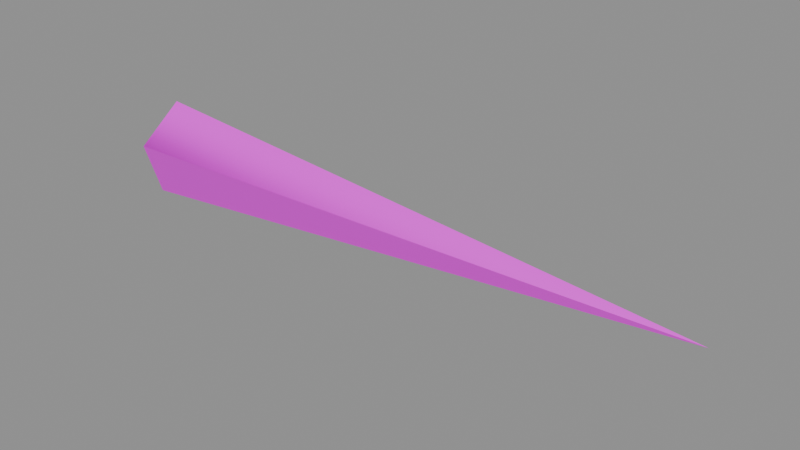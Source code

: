 # Source: s_spike.blend  (saved by Blender 5.2.45; exported with 4.5.12 LTS)
import bpy
from mathutils import Matrix  # noqa: F401  (used for matrix-valued properties, if any)

bpy.ops.wm.read_factory_settings(use_empty=True)
scene = bpy.context.scene
scene.name = 'Scene'

# ---- collections
col_anchors = bpy.data.collections.new('anchors'); scene.collection.children.link(col_anchors)

# ---- images (referenced by path relative to the original .blend; pixels are not part of the script)
import os
ASSET_DIR = os.environ.get("B2B_ASSET_DIR", "")  # directory of the original .blend (textures are referenced by path, not embedded)
HERE = os.path.dirname(os.path.abspath(__file__))  # packed textures are extracted next to this script under _unpacked/

def load_image(name, relpath, width, height, colorspace="sRGB"):
    """Load a texture the original file referenced (path relative to the .blend, or extracted next to this script)."""
    p = next((c for c in (os.path.join(HERE, relpath), os.path.join(ASSET_DIR, relpath)) if relpath and os.path.exists(c)), "")
    if p:
        img = bpy.data.images.load(p, check_existing=True)
        img.name = name
    else:  # same state as the original file: an image datablock whose file is absent (Cycles renders it pink)
        img = bpy.data.images.new(name, width, height)
        img.source = "FILE"
        img.filepath = "//" + (relpath or name)
    img.colorspace_settings.name = colorspace
    return img
img_s_spike_skin0 = load_image('s_spike_skin0', 's_spike_skin0.png', 1024, 1024, 'sRGB')

# ---- materials (node trees are filled in below, after node groups)
mat_s_spike = bpy.data.materials.new('s_spike')

# ---- material node trees
mat_s_spike.use_nodes = True; mat_s_spike.node_tree.nodes.clear()
_N = mat_s_spike.node_tree.nodes; _L = mat_s_spike.node_tree.links
n0 = _N.new('ShaderNodeBsdfPrincipled'); n0.name = 'Principled BSDF'; n0.location = (-200, 100)
n0.inputs[10].default_value = 0.005
n1 = _N.new('ShaderNodeOutputMaterial'); n1.name = 'Material Output'; n1.location = (200, 100)
n2 = _N.new('ShaderNodeTexImage'); n2.name = 'Image Texture'; n2.location = (0, 0)
n2.image = img_s_spike_skin0
n2.interpolation = 'Closest'
_L.new(n0.outputs[0], n1.inputs[0])
_L.new(n2.outputs[0], n0.inputs[0])
n1.is_active_output = True

# ---- meshes
me_s_spike = bpy.data.meshes.new('s_spike')
me_s_spike.from_pydata([(-8.936e-07, -0.00373, 1.0), (-8.936e-07, -0.593, -0.809), (-8.936e-07, -0.9511, 0.3048), (-8.936e-07, 0.5856, -0.809), (-8.936e-07, 0.9511, 0.3048), (8.0, -0.00373, -0.00028), (11.95, -0.00373, -0.00028)], [], [(0, 2, 1), (0, 1, 3), (0, 3, 4), (0, 4, 5), (4, 3, 5), (3, 1, 5), (2, 0, 5), (1, 2, 5), (0, 4, 3), (0, 3, 1), (0, 1, 2), (0, 6, 4), (4, 6, 3), (3, 6, 1), (2, 6, 0), (1, 6, 2)])
me_s_spike.polygons.foreach_set('use_smooth', [True] * 16)
_k = set([(0, 6), (1, 6), (2, 6), (3, 6), (4, 6)])
me_s_spike.attributes.new('sharp_edge', 'BOOLEAN', 'EDGE').data.foreach_set('value', [ (min(e.vertices), max(e.vertices)) in _k for e in me_s_spike.edges])
_uv = me_s_spike.uv_layers.new(name='UVMap')
_uv.uv.foreach_set('vector', [0.007812, 0.01562, 0.007812, 0.01562, 0.007812, 0.01562, 0.007812, 0.01562, 0.007812, 0.01562, 0.007812, 0.01562, 0.007812, 0.01562, 0.007812, 0.01562, 0.007812, 0.01562, 0.007812, 0.01562, 0.007812, 0.01562, 0.007812, 0.01562, 0.007812, 0.01562, 0.007812, 0.01562, 0.007812, 0.01562, 0.007812, 0.01562, 0.007812, 0.01562, 0.007812, 0.01562, 0.007812, 0.01562, 0.007812, 0.01562, 0.007812, 0.01562, 0.007812, 0.01562, 0.007812, 0.01562, 0.007812, 0.01562, 0.3516, 0.1094, 0.4297, 0.5781, 0.2266, 0.8906, 0.3516, 0.1094, 0.2266, 0.8906, 0.02344, 0.5781, 0.3516, 0.1094, 0.02344, 0.5781, 0.1016, 0.1094, 0.4453, 0.2031, 0.9922, 0.2969, 0.4453, 0.3906, 0.4453, 0.7656, 0.9922, 0.8594, 0.4453, 0.9531, 0.4453, 0.01562, 0.9922, 0.1094, 0.4453, 0.2031, 0.4453, 0.5781, 0.9922, 0.6719, 0.4453, 0.7656, 0.4453, 0.3906, 0.9922, 0.4844, 0.4453, 0.5781])
me_s_spike.materials.append(mat_s_spike)
me_s_spike.update()

# ---- objects
ob_s_spike = bpy.data.objects.new('s_spike', me_s_spike)

# ---- transforms, parenting, visibility, modifiers, constraints
ob_s_spike.location = (0.0, 0.0, 0.0)

# ---- collection membership
scene.collection.objects.link(ob_s_spike)

# ---- scene / render settings (as saved in the file)
scene.frame_start = 1; scene.frame_end = 250; scene.frame_set(1)
scene.render.engine = 'BLENDER_EEVEE_NEXT'
scene.render.bake_bias = 0.0
scene.render.bake_samples = 0
scene.render.compositor_device = 'GPU'
scene.eevee.use_volume_custom_range = False
scene.eevee.fast_gi_thickness_near = 0.1
scene.eevee.fast_gi_thickness_far = 0.0
scene.eevee.ray_tracing_options.screen_trace_thickness = 0.1
bpy.context.view_layer.update()

# ---- added for rendering (the .blend has no active camera and no usable light): camera, sun + grey world if the file has none
cam_auto = bpy.data.cameras.new('AutoCamera')
cam_auto.lens = 50.0
cam_auto.sensor_width = 36.0
cam_auto.clip_end = 1000.0
ob_auto_camera = bpy.data.objects.new('AutoCamera', cam_auto)
scene.collection.objects.link(ob_auto_camera)
ob_auto_camera.location = (17.2992, -13.5872, 9.15365)
ob_auto_camera.rotation_euler = (1.09748, -7.21219e-08, 0.694738)
scene.camera = ob_auto_camera
light_auto_sun = bpy.data.lights.new('AutoSun', 'SUN')
light_auto_sun.energy = 3.0
light_auto_sun.angle = 0.0523599
ob_auto_sun = bpy.data.objects.new('AutoSun', light_auto_sun)
scene.collection.objects.link(ob_auto_sun)
ob_auto_sun.rotation_euler = (0.872665, 0.174533, 0.523599)
if scene.world is None:
    world_auto = bpy.data.worlds.new('AutoWorld')
    world_auto.color = (0.3, 0.3, 0.3)
    scene.world = world_auto
bpy.context.view_layer.update()
